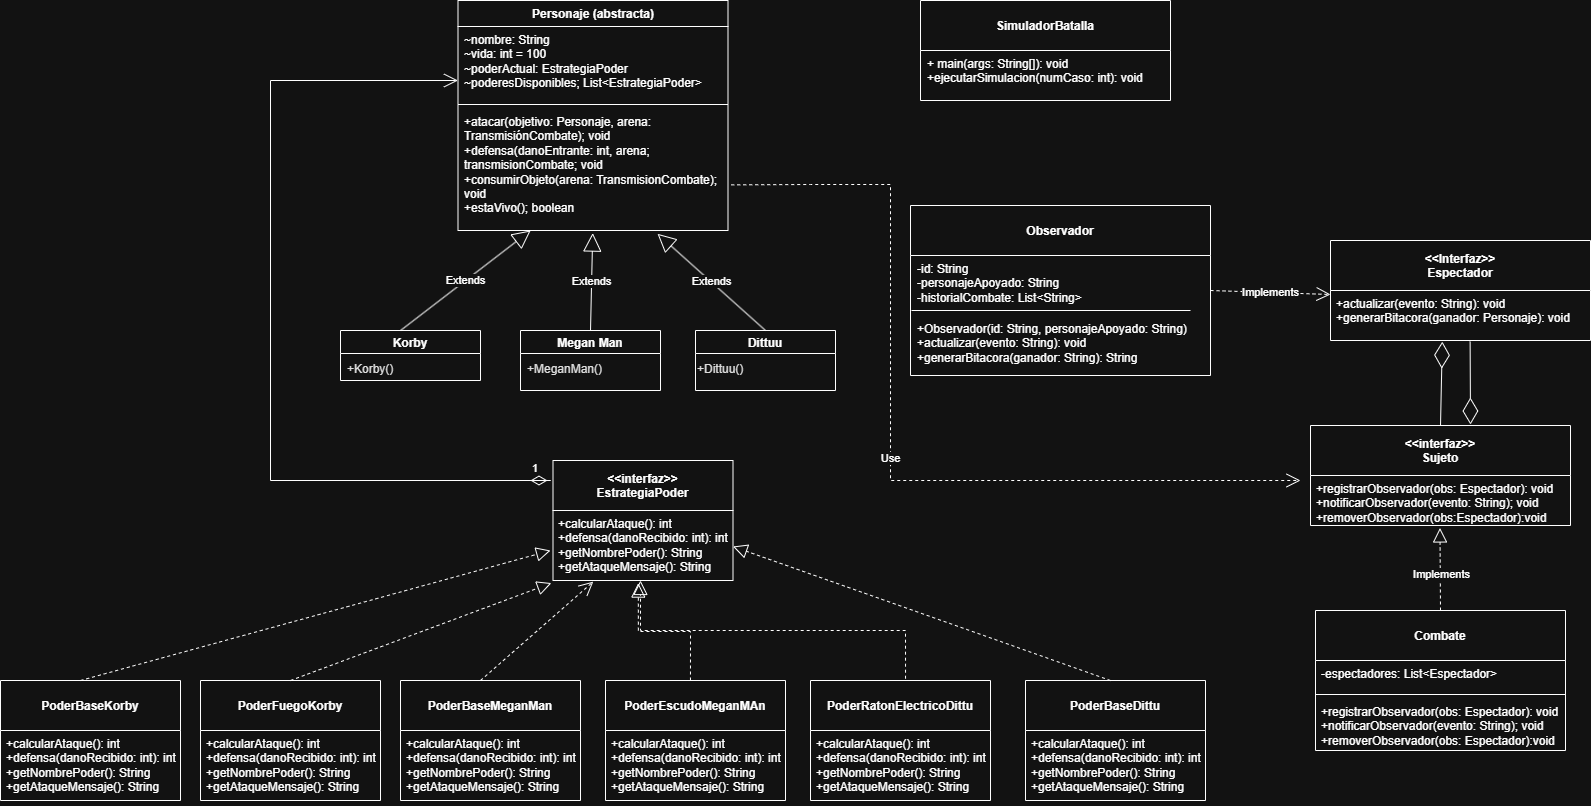

The diagram above was exported from draw.io. Its source (the exported page's mxGraphModel, read from the mxfile embedded in the PNG):
<mxGraphModel dx="2037" dy="1061" grid="1" gridSize="10" guides="1" tooltips="1" connect="1" arrows="1" fold="1" page="1" pageScale="1" pageWidth="827" pageHeight="1169" math="0" shadow="0">
  <root>
    <mxCell id="0" />
    <mxCell id="1" parent="0" />
    <mxCell id="2" parent="1" style="swimlane;startSize=50;" value="&lt;&lt;interfaz&gt;&gt;&#10;EstrategiaPoder" vertex="1">
      <mxGeometry height="120" width="180" x="1102.5" y="700" as="geometry" />
    </mxCell>
    <mxCell id="3" parent="2" style="text;strokeColor=none;fillColor=none;align=left;verticalAlign=top;spacingLeft=4;spacingRight=4;overflow=hidden;rotatable=0;points=[[0,0.5],[1,0.5]];portConstraint=eastwest;whiteSpace=wrap;html=1;" value="&lt;div align=&quot;left&quot;&gt;+calcularAtaque(): int&lt;/div&gt;&lt;div align=&quot;left&quot;&gt;+defensa(danoRecibido: int): int&lt;/div&gt;&lt;div align=&quot;left&quot;&gt;+getNombrePoder(): String&lt;/div&gt;&lt;div align=&quot;left&quot;&gt;+getAtaqueMensaje(): String&lt;br&gt;&lt;/div&gt;" vertex="1">
      <mxGeometry height="72" width="180" y="50" as="geometry" />
    </mxCell>
    <mxCell id="4" parent="1" style="swimlane;startSize=50;" value="PoderFuegoKorby" vertex="1">
      <mxGeometry height="120" width="180" x="750" y="920" as="geometry" />
    </mxCell>
    <mxCell id="5" parent="4" style="text;strokeColor=none;fillColor=none;align=left;verticalAlign=top;spacingLeft=4;spacingRight=4;overflow=hidden;rotatable=0;points=[[0,0.5],[1,0.5]];portConstraint=eastwest;whiteSpace=wrap;html=1;" value="&lt;div align=&quot;left&quot;&gt;+calcularAtaque(): int&lt;/div&gt;&lt;div align=&quot;left&quot;&gt;+defensa(danoRecibido: int): int&lt;/div&gt;&lt;div align=&quot;left&quot;&gt;+getNombrePoder(): String&lt;/div&gt;&lt;div align=&quot;left&quot;&gt;+getAtaqueMensaje(): String&lt;br&gt;&lt;/div&gt;" vertex="1">
      <mxGeometry height="72" width="180" y="50" as="geometry" />
    </mxCell>
    <mxCell id="6" parent="1" style="swimlane;startSize=50;" value="PoderBaseMeganMan" vertex="1">
      <mxGeometry height="120" width="180" x="950" y="920" as="geometry" />
    </mxCell>
    <mxCell id="7" parent="6" style="text;strokeColor=none;fillColor=none;align=left;verticalAlign=top;spacingLeft=4;spacingRight=4;overflow=hidden;rotatable=0;points=[[0,0.5],[1,0.5]];portConstraint=eastwest;whiteSpace=wrap;html=1;" value="&lt;div align=&quot;left&quot;&gt;+calcularAtaque(): int&lt;/div&gt;&lt;div align=&quot;left&quot;&gt;+defensa(danoRecibido: int): int&lt;/div&gt;&lt;div align=&quot;left&quot;&gt;+getNombrePoder(): String&lt;/div&gt;&lt;div align=&quot;left&quot;&gt;+getAtaqueMensaje(): String&lt;br&gt;&lt;/div&gt;" vertex="1">
      <mxGeometry height="72" width="180" y="50" as="geometry" />
    </mxCell>
    <mxCell id="8" edge="1" parent="6" style="endArrow=open;dashed=1;endFill=0;endSize=12;html=1;rounded=0;entryX=0.224;entryY=0.988;entryDx=0;entryDy=0;entryPerimeter=0;" target="3" value="">
      <mxGeometry relative="1" width="160" as="geometry">
        <mxPoint x="80" as="sourcePoint" />
        <mxPoint x="240" as="targetPoint" />
      </mxGeometry>
    </mxCell>
    <mxCell id="9" parent="1" style="swimlane;startSize=50;" value="PoderEscudoMeganMAn" vertex="1">
      <mxGeometry height="120" width="180" x="1155" y="920" as="geometry" />
    </mxCell>
    <mxCell id="10" parent="9" style="text;strokeColor=none;fillColor=none;align=left;verticalAlign=top;spacingLeft=4;spacingRight=4;overflow=hidden;rotatable=0;points=[[0,0.5],[1,0.5]];portConstraint=eastwest;whiteSpace=wrap;html=1;" value="&lt;div align=&quot;left&quot;&gt;+calcularAtaque(): int&lt;/div&gt;&lt;div align=&quot;left&quot;&gt;+defensa(danoRecibido: int): int&lt;/div&gt;&lt;div align=&quot;left&quot;&gt;+getNombrePoder(): String&lt;/div&gt;&lt;div align=&quot;left&quot;&gt;+getAtaqueMensaje(): String&lt;br&gt;&lt;/div&gt;" vertex="1">
      <mxGeometry height="72" width="180" y="50" as="geometry" />
    </mxCell>
    <mxCell id="11" parent="1" style="swimlane;startSize=50;" value="PoderBaseDittu" vertex="1">
      <mxGeometry height="120" width="180" x="1575" y="920" as="geometry" />
    </mxCell>
    <mxCell id="12" parent="11" style="text;strokeColor=none;fillColor=none;align=left;verticalAlign=top;spacingLeft=4;spacingRight=4;overflow=hidden;rotatable=0;points=[[0,0.5],[1,0.5]];portConstraint=eastwest;whiteSpace=wrap;html=1;" value="&lt;div align=&quot;left&quot;&gt;+calcularAtaque(): int&lt;/div&gt;&lt;div align=&quot;left&quot;&gt;+defensa(danoRecibido: int): int&lt;/div&gt;&lt;div align=&quot;left&quot;&gt;+getNombrePoder(): String&lt;/div&gt;&lt;div align=&quot;left&quot;&gt;+getAtaqueMensaje(): String&lt;br&gt;&lt;/div&gt;" vertex="1">
      <mxGeometry height="72" width="180" y="50" as="geometry" />
    </mxCell>
    <mxCell id="13" parent="1" style="swimlane;startSize=50;" value="PoderBaseKorby" vertex="1">
      <mxGeometry height="120" width="180" x="550" y="920" as="geometry" />
    </mxCell>
    <mxCell id="14" parent="13" style="text;strokeColor=none;fillColor=none;align=left;verticalAlign=top;spacingLeft=4;spacingRight=4;overflow=hidden;rotatable=0;points=[[0,0.5],[1,0.5]];portConstraint=eastwest;whiteSpace=wrap;html=1;" value="&lt;div align=&quot;left&quot;&gt;+calcularAtaque(): int&lt;/div&gt;&lt;div align=&quot;left&quot;&gt;+defensa(danoRecibido: int): int&lt;/div&gt;&lt;div align=&quot;left&quot;&gt;+getNombrePoder(): String&lt;/div&gt;&lt;div align=&quot;left&quot;&gt;+getAtaqueMensaje(): String&lt;br&gt;&lt;/div&gt;" vertex="1">
      <mxGeometry height="72" width="180" y="50" as="geometry" />
    </mxCell>
    <mxCell id="15" edge="1" parent="13" style="endArrow=block;dashed=1;endFill=0;endSize=12;html=1;rounded=0;" value="">
      <mxGeometry relative="1" width="160" as="geometry">
        <mxPoint x="80" as="sourcePoint" />
        <mxPoint x="550" y="-130" as="targetPoint" />
      </mxGeometry>
    </mxCell>
    <mxCell id="16" parent="1" style="swimlane;startSize=50;" value="PoderRatonElectricoDittu" vertex="1">
      <mxGeometry height="120" width="180" x="1360" y="920" as="geometry" />
    </mxCell>
    <mxCell id="17" parent="16" style="text;strokeColor=none;fillColor=none;align=left;verticalAlign=top;spacingLeft=4;spacingRight=4;overflow=hidden;rotatable=0;points=[[0,0.5],[1,0.5]];portConstraint=eastwest;whiteSpace=wrap;html=1;" value="&lt;div align=&quot;left&quot;&gt;+calcularAtaque(): int&lt;/div&gt;&lt;div align=&quot;left&quot;&gt;+defensa(danoRecibido: int): int&lt;/div&gt;&lt;div align=&quot;left&quot;&gt;+getNombrePoder(): String&lt;/div&gt;&lt;div align=&quot;left&quot;&gt;+getAtaqueMensaje(): String&lt;br&gt;&lt;/div&gt;" vertex="1">
      <mxGeometry height="72" width="180" y="50" as="geometry" />
    </mxCell>
    <mxCell id="18" edge="1" parent="1" source="4" style="endArrow=block;dashed=1;endFill=0;endSize=12;html=1;rounded=0;exitX=0.5;exitY=0;exitDx=0;exitDy=0;entryX=-0.009;entryY=1.008;entryDx=0;entryDy=0;entryPerimeter=0;" target="3" value="">
      <mxGeometry relative="1" width="160" as="geometry">
        <mxPoint x="850" y="890" as="sourcePoint" />
        <mxPoint x="1010" y="890" as="targetPoint" />
      </mxGeometry>
    </mxCell>
    <mxCell id="19" edge="1" parent="1" source="9" style="endArrow=block;dashed=1;endFill=0;endSize=12;html=1;rounded=0;exitX=0.472;exitY=0;exitDx=0;exitDy=0;exitPerimeter=0;entryX=0.474;entryY=1.008;entryDx=0;entryDy=0;entryPerimeter=0;edgeStyle=orthogonalEdgeStyle;" target="3" value="">
      <mxGeometry relative="1" width="160" as="geometry">
        <mxPoint x="1350" y="840" as="sourcePoint" />
        <mxPoint x="1510" y="840" as="targetPoint" />
      </mxGeometry>
    </mxCell>
    <mxCell id="20" edge="1" parent="1" source="16" style="endArrow=block;dashed=1;endFill=0;endSize=12;html=1;rounded=0;exitX=0.528;exitY=-0.015;exitDx=0;exitDy=0;exitPerimeter=0;edgeStyle=orthogonalEdgeStyle;entryX=0.486;entryY=0.972;entryDx=0;entryDy=0;entryPerimeter=0;" target="3" value="">
      <mxGeometry relative="1" width="160" as="geometry">
        <Array as="points">
          <mxPoint x="1455" y="870" />
          <mxPoint x="1190" y="870" />
        </Array>
        <mxPoint x="1430" y="850" as="sourcePoint" />
        <mxPoint x="1200" y="830" as="targetPoint" />
      </mxGeometry>
    </mxCell>
    <mxCell id="21" edge="1" parent="1" source="11" style="endArrow=block;dashed=1;endFill=0;endSize=12;html=1;rounded=0;exitX=0.472;exitY=0;exitDx=0;exitDy=0;exitPerimeter=0;entryX=1;entryY=0.5;entryDx=0;entryDy=0;" target="3" value="">
      <mxGeometry relative="1" width="160" as="geometry">
        <mxPoint x="1690" y="800" as="sourcePoint" />
        <mxPoint x="1850" y="800" as="targetPoint" />
      </mxGeometry>
    </mxCell>
    <mxCell id="22" parent="1" style="swimlane;startSize=50;" value="&lt;&lt;interfaz&gt;&gt;&#10;Sujeto" vertex="1">
      <mxGeometry height="100" width="260" x="1860" y="665" as="geometry" />
    </mxCell>
    <mxCell id="23" parent="22" style="text;strokeColor=none;fillColor=none;align=left;verticalAlign=top;spacingLeft=4;spacingRight=4;overflow=hidden;rotatable=0;points=[[0,0.5],[1,0.5]];portConstraint=eastwest;whiteSpace=wrap;html=1;" value="&lt;div align=&quot;left&quot;&gt;+registrarObservador(obs: Espectador): void&lt;/div&gt;&lt;div align=&quot;left&quot;&gt;+notificarObservador(evento: String); void&lt;br&gt;&lt;/div&gt;&lt;div align=&quot;left&quot;&gt;+removerObservador(obs:Espectador):void&lt;/div&gt;" vertex="1">
      <mxGeometry height="50" width="260" y="50" as="geometry" />
    </mxCell>
    <mxCell id="24" parent="1" style="swimlane;startSize=50;" value="Combate" vertex="1">
      <mxGeometry height="140" width="250" x="1865" y="850" as="geometry" />
    </mxCell>
    <mxCell id="25" parent="24" style="text;strokeColor=none;fillColor=none;align=left;verticalAlign=top;spacingLeft=4;spacingRight=4;overflow=hidden;rotatable=0;points=[[0,0.5],[1,0.5]];portConstraint=eastwest;whiteSpace=wrap;html=1;" value="-espectadores: List&amp;lt;Espectador&amp;gt;" vertex="1">
      <mxGeometry height="20" width="190" y="50" as="geometry" />
    </mxCell>
    <mxCell id="26" parent="24" style="line;strokeWidth=1;fillColor=none;align=left;verticalAlign=middle;spacingTop=-1;spacingLeft=3;spacingRight=3;rotatable=0;labelPosition=right;points=[];portConstraint=eastwest;strokeColor=inherit;" value="" vertex="1">
      <mxGeometry height="8" width="250" y="80" as="geometry" />
    </mxCell>
    <mxCell id="27" parent="24" style="text;strokeColor=none;fillColor=none;align=left;verticalAlign=top;spacingLeft=4;spacingRight=4;overflow=hidden;rotatable=0;points=[[0,0.5],[1,0.5]];portConstraint=eastwest;whiteSpace=wrap;html=1;" value="&lt;div&gt;+registrarObservador(obs: Espectador): void&lt;/div&gt;&lt;div&gt;+notificarObservador&lt;span style=&quot;background-color: transparent; color: light-dark(rgb(0, 0, 0), rgb(255, 255, 255));&quot;&gt;(evento: String); void&lt;/span&gt;&lt;/div&gt;&lt;div&gt;&lt;span style=&quot;background-color: transparent; color: light-dark(rgb(0, 0, 0), rgb(255, 255, 255));&quot;&gt;+removerObservador(obs: Espectador):void&lt;/span&gt;&lt;/div&gt;" vertex="1">
      <mxGeometry height="52" width="250" y="88" as="geometry" />
    </mxCell>
    <mxCell id="28" edge="1" parent="1" source="24" style="endArrow=block;dashed=1;endFill=0;endSize=12;html=1;rounded=0;exitX=0.5;exitY=0;exitDx=0;exitDy=0;entryX=0.498;entryY=1.049;entryDx=0;entryDy=0;entryPerimeter=0;" target="23" value="">
      <mxGeometry relative="1" width="160" as="geometry">
        <mxPoint x="2080" y="880" as="sourcePoint" />
        <mxPoint x="2240" y="880" as="targetPoint" />
      </mxGeometry>
    </mxCell>
    <mxCell id="29" connectable="0" parent="28" style="edgeLabel;html=1;align=center;verticalAlign=middle;resizable=0;points=[];" value="Implements" vertex="1">
      <mxGeometry relative="1" x="-0.0933" y="-1" as="geometry">
        <mxPoint as="offset" />
      </mxGeometry>
    </mxCell>
    <mxCell id="30" parent="1" style="swimlane;startSize=50;" value="&lt;&lt;Interfaz&gt;&gt;&#10;Espectador" vertex="1">
      <mxGeometry height="100" width="260" x="1880" y="480" as="geometry" />
    </mxCell>
    <mxCell id="31" parent="30" style="text;strokeColor=none;fillColor=none;align=left;verticalAlign=top;spacingLeft=4;spacingRight=4;overflow=hidden;rotatable=0;points=[[0,0.5],[1,0.5]];portConstraint=eastwest;whiteSpace=wrap;html=1;" value="&lt;div&gt;+actualizar(evento: String): void&lt;/div&gt;&lt;div&gt;+generarBitacora(ganador: Personaje): void&lt;br&gt;&lt;/div&gt;" vertex="1">
      <mxGeometry height="50" width="260" y="50" as="geometry" />
    </mxCell>
    <mxCell id="32" parent="1" style="swimlane;startSize=50;" value="Observador" vertex="1">
      <mxGeometry height="170" width="300" x="1460" y="445" as="geometry" />
    </mxCell>
    <mxCell id="33" parent="32" style="text;strokeColor=none;fillColor=none;align=left;verticalAlign=top;spacingLeft=4;spacingRight=4;overflow=hidden;rotatable=0;points=[[0,0.5],[1,0.5]];portConstraint=eastwest;whiteSpace=wrap;html=1;" value="&lt;div&gt;-id: String&lt;/div&gt;&lt;div&gt;-personajeApoyado: String&lt;/div&gt;&lt;div&gt;-historialCombate: List&amp;lt;String&amp;gt;&lt;br&gt;&lt;/div&gt;" vertex="1">
      <mxGeometry height="70" width="269" x="1" y="50" as="geometry" />
    </mxCell>
    <mxCell id="34" parent="32" style="line;strokeWidth=1;fillColor=none;align=left;verticalAlign=middle;spacingTop=-1;spacingLeft=3;spacingRight=3;rotatable=0;labelPosition=right;points=[];portConstraint=eastwest;strokeColor=inherit;" value="" vertex="1">
      <mxGeometry height="40" width="279" x="1" y="85" as="geometry" />
    </mxCell>
    <mxCell id="35" parent="32" style="text;strokeColor=none;fillColor=none;align=left;verticalAlign=top;spacingLeft=4;spacingRight=4;overflow=hidden;rotatable=0;points=[[0,0.5],[1,0.5]];portConstraint=eastwest;whiteSpace=wrap;html=1;" value="&lt;div&gt;+Observador(id: String, personajeApoyado: String)&lt;/div&gt;&lt;div&gt;+actualizar(evento: String): void&lt;/div&gt;&lt;div&gt;+generarBitacora(ganador: String): String&lt;br&gt;&lt;/div&gt;" vertex="1">
      <mxGeometry height="52" width="299" x="1" y="110" as="geometry" />
    </mxCell>
    <mxCell id="36" edge="1" parent="1" source="32" style="endArrow=open;endSize=12;dashed=1;html=1;rounded=0;exitX=1;exitY=0.5;exitDx=0;exitDy=0;entryX=0;entryY=0.08;entryDx=0;entryDy=0;entryPerimeter=0;" target="31" value="Implements">
      <mxGeometry relative="1" width="160" as="geometry">
        <mxPoint x="1720" y="560" as="sourcePoint" />
        <mxPoint x="1880" y="560" as="targetPoint" />
      </mxGeometry>
    </mxCell>
    <mxCell id="37" parent="1" style="swimlane;" value="Korby" vertex="1">
      <mxGeometry height="50" width="140" x="890" y="570" as="geometry" />
    </mxCell>
    <mxCell id="38" parent="37" style="text;whiteSpace=wrap;html=1;" value="&lt;font color=&quot;#121212&quot;&gt;&lt;span style=&quot;background-color: light-dark(#ffffff, var(--ge-dark-color, #121212));&quot;&gt;+Korby()&lt;/span&gt;&lt;/font&gt;&lt;div&gt;&lt;font color=&quot;#121212&quot;&gt;&lt;span style=&quot;background-color: light-dark(#ffffff, var(--ge-dark-color, #121212));&quot;&gt;&lt;br&gt;&lt;/span&gt;&lt;/font&gt;&lt;/div&gt;" vertex="1">
      <mxGeometry height="25" width="130" x="5" y="25" as="geometry" />
    </mxCell>
    <mxCell id="39" parent="1" style="swimlane;" value="Megan Man" vertex="1">
      <mxGeometry height="60" width="140" x="1070" y="570" as="geometry" />
    </mxCell>
    <mxCell id="40" parent="39" style="text;whiteSpace=wrap;html=1;" value="&lt;font color=&quot;#121212&quot;&gt;&lt;span style=&quot;background-color: light-dark(#ffffff, var(--ge-dark-color, #121212));&quot;&gt;+MeganMan()&lt;/span&gt;&lt;/font&gt;" vertex="1">
      <mxGeometry height="25" width="130" x="5" y="25" as="geometry" />
    </mxCell>
    <mxCell id="41" parent="1" style="swimlane;" value="Dittuu" vertex="1">
      <mxGeometry height="60" width="140" x="1245" y="570" as="geometry" />
    </mxCell>
    <mxCell id="42" parent="41" style="text;whiteSpace=wrap;html=1;" value="&lt;font color=&quot;#121212&quot;&gt;&lt;span style=&quot;background-color: light-dark(#ffffff, var(--ge-dark-color, #121212));&quot;&gt;+Dittuu()&lt;/span&gt;&lt;/font&gt;" vertex="1">
      <mxGeometry height="35" width="130" y="25" as="geometry" />
    </mxCell>
    <mxCell id="43" parent="1" style="swimlane;fontStyle=1;align=center;verticalAlign=top;childLayout=stackLayout;horizontal=1;startSize=26;horizontalStack=0;resizeParent=1;resizeParentMax=0;resizeLast=0;collapsible=1;marginBottom=0;whiteSpace=wrap;html=1;" value="Personaje (abstracta)" vertex="1">
      <mxGeometry height="230" width="270" x="1007.5" y="240" as="geometry" />
    </mxCell>
    <mxCell id="44" parent="43" style="text;strokeColor=none;fillColor=none;align=left;verticalAlign=top;spacingLeft=4;spacingRight=4;overflow=hidden;rotatable=0;points=[[0,0.5],[1,0.5]];portConstraint=eastwest;whiteSpace=wrap;html=1;" value="&lt;div&gt;&lt;span style=&quot;background-color: light-dark(#ffffff, var(--ge-dark-color, #121212));&quot;&gt;~nombre: String&lt;br&gt;&lt;/span&gt;&lt;/div&gt;&lt;div&gt;&lt;span style=&quot;background-color: light-dark(#ffffff, var(--ge-dark-color, #121212));&quot;&gt;~vida: int = 100&lt;/span&gt;&lt;/div&gt;&lt;div&gt;&lt;span style=&quot;background-color: light-dark(#ffffff, var(--ge-dark-color, #121212));&quot;&gt;~poderActual: EstrategiaPoder&lt;/span&gt;&lt;/div&gt;&lt;div&gt;&lt;span style=&quot;background-color: light-dark(#ffffff, var(--ge-dark-color, #121212));&quot;&gt;~poderesDisponibles; List&amp;lt;EstrategiaPoder&amp;gt;&lt;br&gt;&lt;/span&gt;&lt;/div&gt;" vertex="1">
      <mxGeometry height="74" width="270" y="26" as="geometry" />
    </mxCell>
    <mxCell id="45" parent="43" style="line;strokeWidth=1;fillColor=none;align=left;verticalAlign=middle;spacingTop=-1;spacingLeft=3;spacingRight=3;rotatable=0;labelPosition=right;points=[];portConstraint=eastwest;strokeColor=inherit;" value="" vertex="1">
      <mxGeometry height="8" width="270" y="100" as="geometry" />
    </mxCell>
    <mxCell id="46" parent="43" style="text;strokeColor=none;fillColor=none;align=left;verticalAlign=top;spacingLeft=4;spacingRight=4;overflow=hidden;rotatable=0;points=[[0,0.5],[1,0.5]];portConstraint=eastwest;whiteSpace=wrap;html=1;" value="&lt;div&gt;+atacar(objetivo: Personaje, arena: TransmisiónCombate); void&lt;/div&gt;&lt;div&gt;+defensa(danoEntrante: int, arena; transmisionCombate; void&lt;/div&gt;&lt;div&gt;+consumirObjeto(arena: TransmisionCombate); void&lt;/div&gt;&lt;div&gt;+estaVivo(); boolean&lt;br&gt;&lt;/div&gt;" vertex="1">
      <mxGeometry height="122" width="270" y="108" as="geometry" />
    </mxCell>
    <mxCell id="47" edge="1" parent="1" source="37" style="endArrow=block;endSize=16;endFill=0;html=1;rounded=0;exitX=0.429;exitY=0;exitDx=0;exitDy=0;exitPerimeter=0;entryX=0.269;entryY=1;entryDx=0;entryDy=0;entryPerimeter=0;" target="46" value="Extends">
      <mxGeometry relative="1" width="160" as="geometry">
        <mxPoint x="940" y="699.31" as="sourcePoint" />
        <mxPoint x="1100" y="699.31" as="targetPoint" />
      </mxGeometry>
    </mxCell>
    <mxCell id="48" edge="1" parent="1" source="39" style="endArrow=block;endSize=16;endFill=0;html=1;rounded=0;exitX=0.5;exitY=0;exitDx=0;exitDy=0;entryX=0.499;entryY=1.021;entryDx=0;entryDy=0;entryPerimeter=0;" target="46" value="Extends">
      <mxGeometry relative="1" width="160" as="geometry">
        <mxPoint x="1072.5" y="730" as="sourcePoint" />
        <mxPoint x="1212.5" y="480" as="targetPoint" />
      </mxGeometry>
    </mxCell>
    <mxCell id="49" edge="1" parent="1" source="41" style="endArrow=block;endSize=16;endFill=0;html=1;rounded=0;exitX=0.5;exitY=0;exitDx=0;exitDy=0;entryX=0.739;entryY=1.027;entryDx=0;entryDy=0;entryPerimeter=0;" target="46" value="Extends">
      <mxGeometry relative="1" width="160" as="geometry">
        <mxPoint x="1240" y="830" as="sourcePoint" />
        <mxPoint x="1380" y="580" as="targetPoint" />
      </mxGeometry>
    </mxCell>
    <mxCell id="50" edge="1" parent="1" style="endArrow=open;html=1;endSize=12;startArrow=diamondThin;startSize=14;startFill=0;edgeStyle=orthogonalEdgeStyle;align=left;verticalAlign=bottom;rounded=0;" value="1">
      <mxGeometry relative="1" x="-1" y="3" as="geometry">
        <Array as="points">
          <mxPoint x="1100" y="720" />
          <mxPoint x="820" y="720" />
          <mxPoint x="820" y="320" />
        </Array>
        <mxPoint x="1080" y="720" as="sourcePoint" />
        <mxPoint x="1007.5" y="320" as="targetPoint" />
      </mxGeometry>
    </mxCell>
    <mxCell id="51" edge="1" parent="1" source="46" style="endArrow=open;endSize=12;dashed=1;html=1;rounded=0;exitX=1.012;exitY=0.626;exitDx=0;exitDy=0;exitPerimeter=0;" value="Use">
      <mxGeometry relative="1" width="160" as="geometry">
        <Array as="points">
          <mxPoint x="1360" y="424" />
          <mxPoint x="1440" y="424" />
          <mxPoint x="1440" y="720" />
        </Array>
        <mxPoint x="1282.5" y="310" as="sourcePoint" />
        <mxPoint x="1850" y="720" as="targetPoint" />
      </mxGeometry>
    </mxCell>
    <mxCell id="52" parent="1" style="swimlane;startSize=50;" value="SimuladorBatalla" vertex="1">
      <mxGeometry height="100" width="250" x="1470" y="240" as="geometry" />
    </mxCell>
    <mxCell id="53" parent="52" style="text;strokeColor=none;fillColor=none;align=left;verticalAlign=top;spacingLeft=4;spacingRight=4;overflow=hidden;rotatable=0;points=[[0,0.5],[1,0.5]];portConstraint=eastwest;whiteSpace=wrap;html=1;" value="&lt;div&gt;+ main(args: String[]): void&lt;br&gt;&lt;/div&gt;&lt;div&gt;+ejecutarSimulacion(numCaso: int): void&lt;/div&gt;" vertex="1">
      <mxGeometry height="70" width="229" x="1" y="50" as="geometry" />
    </mxCell>
    <mxCell id="54" edge="1" parent="1" source="31" style="endArrow=diamondThin;endFill=0;endSize=24;html=1;rounded=0;exitX=0.537;exitY=1.023;exitDx=0;exitDy=0;exitPerimeter=0;" value="">
      <mxGeometry relative="1" width="160" as="geometry">
        <Array as="points" />
        <mxPoint x="2068" y="664.9999999999999" as="sourcePoint" />
        <mxPoint x="2020" y="664" as="targetPoint" />
      </mxGeometry>
    </mxCell>
    <mxCell id="55" edge="1" parent="1" source="22" style="endArrow=diamondThin;endFill=0;endSize=24;html=1;rounded=0;entryX=0.43;entryY=1.023;entryDx=0;entryDy=0;entryPerimeter=0;exitX=0.5;exitY=0;exitDx=0;exitDy=0;" target="31" value="">
      <mxGeometry relative="1" width="160" as="geometry">
        <Array as="points" />
        <mxPoint x="1990" y="660" as="sourcePoint" />
        <mxPoint x="2056" y="678" as="targetPoint" />
      </mxGeometry>
    </mxCell>
  </root>
</mxGraphModel>